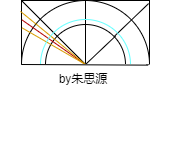

The diagram above was exported from draw.io. Its source (the exported page's mxGraphModel, read from the mxfile embedded in the PNG):
<mxGraphModel dx="331" dy="164" grid="1" gridSize="10" guides="1" tooltips="1" connect="1" arrows="1" fold="1" page="1" pageScale="1" pageWidth="827" pageHeight="1169" math="0" shadow="0">
  <root>
    <mxCell id="0" />
    <mxCell id="1" parent="0" />
    <mxCell id="_LHidf0cMZuiJR6SHNbW-1" value="" style="rounded=0;whiteSpace=wrap;html=1;" vertex="1" parent="1">
      <mxGeometry x="350" y="350" width="128" height="64" as="geometry" />
    </mxCell>
    <mxCell id="_LHidf0cMZuiJR6SHNbW-2" value="" style="ellipse;whiteSpace=wrap;html=1;aspect=fixed;" vertex="1" parent="1">
      <mxGeometry x="350" y="350" width="128" height="128" as="geometry" />
    </mxCell>
    <mxCell id="_LHidf0cMZuiJR6SHNbW-7" value="" style="ellipse;whiteSpace=wrap;html=1;aspect=fixed;" vertex="1" parent="1">
      <mxGeometry x="382" y="382" width="64" height="64" as="geometry" />
    </mxCell>
    <mxCell id="_LHidf0cMZuiJR6SHNbW-3" value="" style="endArrow=none;html=1;rounded=0;exitX=0;exitY=0.5;exitDx=0;exitDy=0;entryX=1;entryY=0.5;entryDx=0;entryDy=0;startArrow=none;" edge="1" parent="1" source="_LHidf0cMZuiJR6SHNbW-11" target="_LHidf0cMZuiJR6SHNbW-2">
      <mxGeometry width="50" height="50" relative="1" as="geometry">
        <mxPoint x="410" y="430" as="sourcePoint" />
        <mxPoint x="460" y="380" as="targetPoint" />
      </mxGeometry>
    </mxCell>
    <mxCell id="_LHidf0cMZuiJR6SHNbW-4" value="" style="endArrow=none;html=1;rounded=0;exitX=0;exitY=0;exitDx=0;exitDy=0;" edge="1" parent="1" source="_LHidf0cMZuiJR6SHNbW-1">
      <mxGeometry width="50" height="50" relative="1" as="geometry">
        <mxPoint x="320" y="450" as="sourcePoint" />
        <mxPoint x="420" y="420" as="targetPoint" />
      </mxGeometry>
    </mxCell>
    <mxCell id="_LHidf0cMZuiJR6SHNbW-6" value="" style="endArrow=none;html=1;rounded=0;exitX=0.993;exitY=0.048;exitDx=0;exitDy=0;exitPerimeter=0;entryX=0.142;entryY=0.838;entryDx=0;entryDy=0;entryPerimeter=0;" edge="1" parent="1" source="_LHidf0cMZuiJR6SHNbW-1" target="_LHidf0cMZuiJR6SHNbW-2">
      <mxGeometry width="50" height="50" relative="1" as="geometry">
        <mxPoint x="430" y="440" as="sourcePoint" />
        <mxPoint x="414" y="410" as="targetPoint" />
      </mxGeometry>
    </mxCell>
    <mxCell id="_LHidf0cMZuiJR6SHNbW-11" value="" style="ellipse;whiteSpace=wrap;html=1;aspect=fixed;" vertex="1" parent="1">
      <mxGeometry x="374" y="374" width="80" height="80" as="geometry" />
    </mxCell>
    <mxCell id="_LHidf0cMZuiJR6SHNbW-8" value="" style="rounded=0;whiteSpace=wrap;html=1;strokeColor=none;" vertex="1" parent="1">
      <mxGeometry x="329" y="414" width="170" height="90" as="geometry" />
    </mxCell>
    <mxCell id="_LHidf0cMZuiJR6SHNbW-9" value="by朱思源" style="text;html=1;strokeColor=none;fillColor=none;align=center;verticalAlign=middle;whiteSpace=wrap;rounded=0;" vertex="1" parent="1">
      <mxGeometry x="384" y="414" width="60" height="30" as="geometry" />
    </mxCell>
    <mxCell id="_LHidf0cMZuiJR6SHNbW-10" value="" style="endArrow=none;html=1;rounded=0;exitX=0.5;exitY=0;exitDx=0;exitDy=0;entryX=0.003;entryY=0.302;entryDx=0;entryDy=0;entryPerimeter=0;fillColor=#e51400;strokeColor=#B20000;" edge="1" parent="1" source="_LHidf0cMZuiJR6SHNbW-9" target="_LHidf0cMZuiJR6SHNbW-1">
      <mxGeometry width="50" height="50" relative="1" as="geometry">
        <mxPoint x="340" y="410" as="sourcePoint" />
        <mxPoint x="390" y="360" as="targetPoint" />
      </mxGeometry>
    </mxCell>
    <mxCell id="_LHidf0cMZuiJR6SHNbW-12" value="" style="endArrow=none;html=1;rounded=0;exitX=0;exitY=0.5;exitDx=0;exitDy=0;entryX=1;entryY=0.5;entryDx=0;entryDy=0;" edge="1" parent="1" source="_LHidf0cMZuiJR6SHNbW-2" target="_LHidf0cMZuiJR6SHNbW-11">
      <mxGeometry width="50" height="50" relative="1" as="geometry">
        <mxPoint x="350" y="414" as="sourcePoint" />
        <mxPoint x="478" y="414" as="targetPoint" />
      </mxGeometry>
    </mxCell>
    <mxCell id="_LHidf0cMZuiJR6SHNbW-5" value="" style="endArrow=none;html=1;rounded=0;entryX=0.5;entryY=0;entryDx=0;entryDy=0;" edge="1" parent="1" target="_LHidf0cMZuiJR6SHNbW-2">
      <mxGeometry width="50" height="50" relative="1" as="geometry">
        <mxPoint x="414" y="414" as="sourcePoint" />
        <mxPoint x="410" y="380" as="targetPoint" />
      </mxGeometry>
    </mxCell>
    <mxCell id="_LHidf0cMZuiJR6SHNbW-14" value="" style="endArrow=none;html=1;rounded=0;entryX=0.876;entryY=0.144;entryDx=0;entryDy=0;exitX=0.5;exitY=0;exitDx=0;exitDy=0;entryPerimeter=0;" edge="1" parent="1" source="_LHidf0cMZuiJR6SHNbW-9" target="_LHidf0cMZuiJR6SHNbW-11">
      <mxGeometry width="50" height="50" relative="1" as="geometry">
        <mxPoint x="360" y="410" as="sourcePoint" />
        <mxPoint x="410" y="360" as="targetPoint" />
      </mxGeometry>
    </mxCell>
    <mxCell id="_LHidf0cMZuiJR6SHNbW-15" value="" style="endArrow=none;html=1;rounded=0;exitX=0;exitY=0;exitDx=0;exitDy=0;entryX=0.5;entryY=0;entryDx=0;entryDy=0;" edge="1" parent="1" source="_LHidf0cMZuiJR6SHNbW-11" target="_LHidf0cMZuiJR6SHNbW-9">
      <mxGeometry width="50" height="50" relative="1" as="geometry">
        <mxPoint x="360" y="410" as="sourcePoint" />
        <mxPoint x="410" y="410" as="targetPoint" />
      </mxGeometry>
    </mxCell>
    <mxCell id="_LHidf0cMZuiJR6SHNbW-16" value="" style="endArrow=none;html=1;rounded=0;exitX=0.5;exitY=0;exitDx=0;exitDy=0;entryX=-0.008;entryY=0.17;entryDx=0;entryDy=0;entryPerimeter=0;fillColor=#ffcd28;gradientColor=#ffa500;strokeColor=#d79b00;" edge="1" parent="1" source="_LHidf0cMZuiJR6SHNbW-8" target="_LHidf0cMZuiJR6SHNbW-1">
      <mxGeometry width="50" height="50" relative="1" as="geometry">
        <mxPoint x="360" y="440" as="sourcePoint" />
        <mxPoint x="290" y="390" as="targetPoint" />
      </mxGeometry>
    </mxCell>
    <mxCell id="_LHidf0cMZuiJR6SHNbW-17" value="" style="endArrow=none;html=1;rounded=0;exitX=0.5;exitY=0;exitDx=0;exitDy=0;entryX=0.005;entryY=0.428;entryDx=0;entryDy=0;entryPerimeter=0;fillColor=#ffcd28;strokeColor=#d79b00;gradientColor=#ffa500;" edge="1" parent="1" source="_LHidf0cMZuiJR6SHNbW-9" target="_LHidf0cMZuiJR6SHNbW-1">
      <mxGeometry width="50" height="50" relative="1" as="geometry">
        <mxPoint x="270" y="390" as="sourcePoint" />
        <mxPoint x="290" y="370" as="targetPoint" />
      </mxGeometry>
    </mxCell>
    <mxCell id="_LHidf0cMZuiJR6SHNbW-20" value="" style="ellipse;whiteSpace=wrap;html=1;aspect=fixed;shadow=0;labelBackgroundColor=default;fillStyle=auto;gradientColor=default;fillColor=none;strokeColor=#66FFFF;" vertex="1" parent="1">
      <mxGeometry x="369" y="369" width="90" height="90" as="geometry" />
    </mxCell>
    <mxCell id="_LHidf0cMZuiJR6SHNbW-23" value="" style="rounded=0;whiteSpace=wrap;html=1;shadow=0;labelBackgroundColor=default;fillStyle=auto;strokeColor=#FFFFFF;fillColor=default;gradientColor=none;" vertex="1" parent="1">
      <mxGeometry x="354" y="414" width="120" height="60" as="geometry" />
    </mxCell>
    <mxCell id="_LHidf0cMZuiJR6SHNbW-24" value="" style="endArrow=none;html=1;rounded=0;exitX=0;exitY=0.5;exitDx=0;exitDy=0;entryX=0.869;entryY=0.007;entryDx=0;entryDy=0;entryPerimeter=0;" edge="1" parent="1" source="_LHidf0cMZuiJR6SHNbW-2" target="_LHidf0cMZuiJR6SHNbW-8">
      <mxGeometry width="50" height="50" relative="1" as="geometry">
        <mxPoint x="360" y="440" as="sourcePoint" />
        <mxPoint x="410" y="390" as="targetPoint" />
      </mxGeometry>
    </mxCell>
    <mxCell id="_LHidf0cMZuiJR6SHNbW-25" value="by朱思源" style="text;html=1;strokeColor=none;fillColor=none;align=center;verticalAlign=middle;whiteSpace=wrap;rounded=0;shadow=0;labelBackgroundColor=default;fillStyle=auto;" vertex="1" parent="1">
      <mxGeometry x="382" y="414" width="60" height="30" as="geometry" />
    </mxCell>
  </root>
</mxGraphModel>